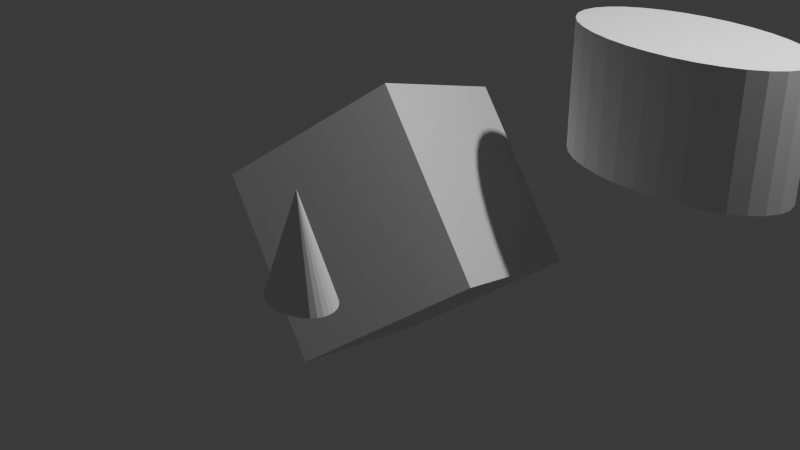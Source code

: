 # Source: Untitled.blend  (saved by Blender 4.4.32; exported with 4.5.12 LTS)
import bpy
from mathutils import Matrix  # noqa: F401  (used for matrix-valued properties, if any)

bpy.ops.wm.read_factory_settings(use_empty=True)
scene = bpy.context.scene
scene.name = 'Scene'

# ---- collections
col_collection = bpy.data.collections.new('Collection'); scene.collection.children.link(col_collection)

# ---- materials (node trees are filled in below, after node groups)
mat_material = bpy.data.materials.new('Material')
mat_material.alpha_threshold = 0.0
mat_material.roughness = 0.5
mat_material.line_color = (0.0, 0.0, 0.0, 1.0)

# ---- material node trees
mat_material.use_nodes = True; mat_material.node_tree.nodes.clear()
_N = mat_material.node_tree.nodes; _L = mat_material.node_tree.links
n0 = _N.new('ShaderNodeOutputMaterial'); n0.name = 'Material Output'; n0.location = (300, 300)
n1 = _N.new('ShaderNodeBsdfPrincipled'); n1.name = 'Principled BSDF'; n1.location = (10, 300)
n1.inputs[3].default_value = 1.45
_L.new(n1.outputs[0], n0.inputs[0])
n0.is_active_output = True

# ---- world
world_world = bpy.data.worlds.new('World'); scene.world = world_world
world_world.use_nodes = True; world_world.node_tree.nodes.clear()
_N = world_world.node_tree.nodes; _L = world_world.node_tree.links
n0 = _N.new('ShaderNodeOutputWorld'); n0.name = 'World Output'; n0.location = (300, 300)
n1 = _N.new('ShaderNodeBackground'); n1.name = 'Background'; n1.location = (10, 300)
n1.inputs[0].default_value = (0.05088, 0.05088, 0.05088, 1.0)
_L.new(n1.outputs[0], n0.inputs[0])
n0.is_active_output = True
world_world.color = (0.05088, 0.05088, 0.05088)
world_world.sun_shadow_jitter_overblur = 0.0

# ---- cameras
cam_camera = bpy.data.cameras.new('Camera')
cam_camera.clip_end = 100.0
cam_camera.ortho_scale = 7.314

# ---- lights
light_light = bpy.data.lights.new('Light', 'POINT')
light_light.energy = 1000.0
light_light.shadow_soft_size = 0.1

# ---- meshes
me_cube = bpy.data.meshes.new('Cube')
me_cube.from_pydata([(1.0, 1.0, 1.0), (1.0, 1.0, -1.0), (1.0, -1.0, 1.0), (1.0, -1.0, -1.0), (-1.0, 1.0, 1.0), (-1.0, 1.0, -1.0), (-1.0, -1.0, 1.0), (-1.0, -1.0, -1.0)], [], [(0, 4, 6, 2), (3, 2, 6, 7), (7, 6, 4, 5), (5, 1, 3, 7), (1, 0, 2, 3), (5, 4, 0, 1)])
_uv = me_cube.uv_layers.new(name='UVMap')
_uv.uv.foreach_set('vector', [0.625, 0.5, 0.875, 0.5, 0.875, 0.75, 0.625, 0.75, 0.375, 0.75, 0.625, 0.75, 0.625, 1.0, 0.375, 1.0, 0.375, 0.0, 0.625, 0.0, 0.625, 0.25, 0.375, 0.25, 0.125, 0.5, 0.375, 0.5, 0.375, 0.75, 0.125, 0.75, 0.375, 0.5, 0.625, 0.5, 0.625, 0.75, 0.375, 0.75, 0.375, 0.25, 0.625, 0.25, 0.625, 0.5, 0.375, 0.5])
me_cube.materials.append(mat_material)
me_cube.use_mirror_vertex_groups = False
me_cube.update()
me_cone = bpy.data.meshes.new('Cone')
me_cone.from_pydata([(0.0, 0.2306, -0.4238), (0.06074, 0.2262, -0.4238), (0.1192, 0.2131, -0.4238), (0.173, 0.1918, -0.4238), (0.2202, 0.1631, -0.4238), (0.2589, 0.1281, -0.4238), (0.2877, 0.08825, -0.4238), (0.3054, 0.04499, -0.4238), (0.3114, 0.0, -0.4238), (0.3054, -0.04499, -0.4238), (0.2877, -0.08825, -0.4238), (0.2589, -0.1281, -0.4238), (0.2202, -0.1631, -0.4238), (0.173, -0.1918, -0.4238), (0.1192, -0.2131, -0.4238), (0.06074, -0.2262, -0.4238), (0.0, -0.2306, -0.4238), (-0.06074, -0.2262, -0.4238), (-0.1192, -0.2131, -0.4238), (-0.173, -0.1918, -0.4238), (-0.2202, -0.1631, -0.4238), (-0.2589, -0.1281, -0.4238), (-0.2877, -0.08825, -0.4238), (-0.3054, -0.04499, -0.4238), (-0.3114, 0.0, -0.4238), (-0.3054, 0.04499, -0.4238), (-0.2877, 0.08825, -0.4238), (-0.2589, 0.1281, -0.4238), (-0.2202, 0.1631, -0.4238), (-0.173, 0.1918, -0.4238), (-0.1192, 0.2131, -0.4238), (-0.06074, 0.2262, -0.4238), (0.0, 0.0, 0.4238)], [], [(0, 32, 1), (1, 32, 2), (2, 32, 3), (3, 32, 4), (4, 32, 5), (5, 32, 6), (6, 32, 7), (7, 32, 8), (8, 32, 9), (9, 32, 10), (10, 32, 11), (11, 32, 12), (12, 32, 13), (13, 32, 14), (14, 32, 15), (15, 32, 16), (16, 32, 17), (17, 32, 18), (18, 32, 19), (19, 32, 20), (20, 32, 21), (21, 32, 22), (22, 32, 23), (23, 32, 24), (24, 32, 25), (25, 32, 26), (26, 32, 27), (27, 32, 28), (28, 32, 29), (29, 32, 30), (0, 1, 2, 3, 4, 5, 6, 7, 8, 9, 10, 11, 12, 13, 14, 15, 16, 17, 18, 19, 20, 21, 22, 23, 24, 25, 26, 27, 28, 29, 30, 31), (30, 32, 31), (31, 32, 0)])
_uv = me_cone.uv_layers.new(name='UVMap')
_uv.uv.foreach_set('vector', [0.25, 0.49, 0.25, 0.25, 0.2968, 0.4854, 0.2968, 0.4854, 0.25, 0.25, 0.3418, 0.4717, 0.3418, 0.4717, 0.25, 0.25, 0.3833, 0.4496, 0.3833, 0.4496, 0.25, 0.25, 0.4197, 0.4197, 0.4197, 0.4197, 0.25, 0.25, 0.4496, 0.3833, 0.4496, 0.3833, 0.25, 0.25, 0.4717, 0.3418, 0.4717, 0.3418, 0.25, 0.25, 0.4854, 0.2968, 0.4854, 0.2968, 0.25, 0.25, 0.49, 0.25, 0.49, 0.25, 0.25, 0.25, 0.4854, 0.2032, 0.4854, 0.2032, 0.25, 0.25, 0.4717, 0.1582, 0.4717, 0.1582, 0.25, 0.25, 0.4496, 0.1167, 0.4496, 0.1167, 0.25, 0.25, 0.4197, 0.08029, 0.4197, 0.08029, 0.25, 0.25, 0.3833, 0.05045, 0.3833, 0.05045, 0.25, 0.25, 0.3418, 0.02827, 0.3418, 0.02827, 0.25, 0.25, 0.2968, 0.01461, 0.2968, 0.01461, 0.25, 0.25, 0.25, 0.01, 0.25, 0.01, 0.25, 0.25, 0.2032, 0.01461, 0.2032, 0.01461, 0.25, 0.25, 0.1582, 0.02827, 0.1582, 0.02827, 0.25, 0.25, 0.1167, 0.05045, 0.1167, 0.05045, 0.25, 0.25, 0.08029, 0.08029, 0.08029, 0.08029, 0.25, 0.25, 0.05045, 0.1167, 0.05045, 0.1167, 0.25, 0.25, 0.02827, 0.1582, 0.02827, 0.1582, 0.25, 0.25, 0.01461, 0.2032, 0.01461, 0.2032, 0.25, 0.25, 0.01, 0.25, 0.01, 0.25, 0.25, 0.25, 0.01461, 0.2968, 0.01461, 0.2968, 0.25, 0.25, 0.02827, 0.3418, 0.02827, 0.3418, 0.25, 0.25, 0.05045, 0.3833, 0.05045, 0.3833, 0.25, 0.25, 0.08029, 0.4197, 0.08029, 0.4197, 0.25, 0.25, 0.1167, 0.4496, 0.1167, 0.4496, 0.25, 0.25, 0.1582, 0.4717, 0.75, 0.49, 0.7968, 0.4854, 0.8418, 0.4717, 0.8833, 0.4496, 0.9197, 0.4197, 0.9496, 0.3833, 0.9717, 0.3418, 0.9854, 0.2968, 0.99, 0.25, 0.9854, 0.2032, 0.9717, 0.1582, 0.9496, 0.1167, 0.9197, 0.08029, 0.8833, 0.05045, 0.8418, 0.02827, 0.7968, 0.01461, 0.75, 0.01, 0.7032, 0.01461, 0.6582, 0.02827, 0.6167, 0.05045, 0.5803, 0.08029, 0.5504, 0.1167, 0.5283, 0.1582, 0.5146, 0.2032, 0.51, 0.25, 0.5146, 0.2968, 0.5283, 0.3418, 0.5504, 0.3833, 0.5803, 0.4197, 0.6167, 0.4496, 0.6582, 0.4717, 0.7032, 0.4854, 0.1582, 0.4717, 0.25, 0.25, 0.2032, 0.4854, 0.2032, 0.4854, 0.25, 0.25, 0.25, 0.49])
me_cone.update()
me_cylinder = bpy.data.meshes.new('Cylinder')
me_cylinder.from_pydata([(0.0, 0.6101, -0.6157), (0.0, 0.6101, 0.6157), (0.218, 0.5984, -0.6157), (0.218, 0.5984, 0.6157), (0.4276, 0.5637, -0.6157), (0.4276, 0.5637, 0.6157), (0.6208, 0.5073, -0.6157), (0.6208, 0.5073, 0.6157), (0.7902, 0.4314, -0.6157), (0.7902, 0.4314, 0.6157), (0.9292, 0.339, -0.6157), (0.9292, 0.339, 0.6157), (1.032, 0.2335, -0.6157), (1.032, 0.2335, 0.6157), (1.096, 0.119, -0.6157), (1.096, 0.119, 0.6157), (1.117, 0.0, -0.6157), (1.117, 0.0, 0.6157), (1.096, -0.119, -0.6157), (1.096, -0.119, 0.6157), (1.032, -0.2335, -0.6157), (1.032, -0.2335, 0.6157), (0.9292, -0.339, -0.6157), (0.9292, -0.339, 0.6157), (0.7902, -0.4314, -0.6157), (0.7902, -0.4314, 0.6157), (0.6208, -0.5073, -0.6157), (0.6208, -0.5073, 0.6157), (0.4276, -0.5637, -0.6157), (0.4276, -0.5637, 0.6157), (0.218, -0.5984, -0.6157), (0.218, -0.5984, 0.6157), (0.0, -0.6101, -0.6157), (0.0, -0.6101, 0.6157), (-0.218, -0.5984, -0.6157), (-0.218, -0.5984, 0.6157), (-0.4276, -0.5637, -0.6157), (-0.4276, -0.5637, 0.6157), (-0.6208, -0.5073, -0.6157), (-0.6208, -0.5073, 0.6157), (-0.7902, -0.4314, -0.6157), (-0.7902, -0.4314, 0.6157), (-0.9292, -0.339, -0.6157), (-0.9292, -0.339, 0.6157), (-1.032, -0.2335, -0.6157), (-1.032, -0.2335, 0.6157), (-1.096, -0.119, -0.6157), (-1.096, -0.119, 0.6157), (-1.117, 0.0, -0.6157), (-1.117, 0.0, 0.6157), (-1.096, 0.119, -0.6157), (-1.096, 0.119, 0.6157), (-1.032, 0.2335, -0.6157), (-1.032, 0.2335, 0.6157), (-0.9292, 0.339, -0.6157), (-0.9292, 0.339, 0.6157), (-0.7902, 0.4314, -0.6157), (-0.7902, 0.4314, 0.6157), (-0.6208, 0.5073, -0.6157), (-0.6208, 0.5073, 0.6157), (-0.4276, 0.5637, -0.6157), (-0.4276, 0.5637, 0.6157), (-0.218, 0.5984, -0.6157), (-0.218, 0.5984, 0.6157)], [], [(0, 1, 3, 2), (2, 3, 5, 4), (4, 5, 7, 6), (6, 7, 9, 8), (8, 9, 11, 10), (10, 11, 13, 12), (12, 13, 15, 14), (14, 15, 17, 16), (16, 17, 19, 18), (18, 19, 21, 20), (20, 21, 23, 22), (22, 23, 25, 24), (24, 25, 27, 26), (26, 27, 29, 28), (28, 29, 31, 30), (30, 31, 33, 32), (32, 33, 35, 34), (34, 35, 37, 36), (36, 37, 39, 38), (38, 39, 41, 40), (40, 41, 43, 42), (42, 43, 45, 44), (44, 45, 47, 46), (46, 47, 49, 48), (48, 49, 51, 50), (50, 51, 53, 52), (52, 53, 55, 54), (54, 55, 57, 56), (56, 57, 59, 58), (58, 59, 61, 60), (3, 1, 63, 61, 59, 57, 55, 53, 51, 49, 47, 45, 43, 41, 39, 37, 35, 33, 31, 29, 27, 25, 23, 21, 19, 17, 15, 13, 11, 9, 7, 5), (60, 61, 63, 62), (62, 63, 1, 0), (0, 2, 4, 6, 8, 10, 12, 14, 16, 18, 20, 22, 24, 26, 28, 30, 32, 34, 36, 38, 40, 42, 44, 46, 48, 50, 52, 54, 56, 58, 60, 62)])
_uv = me_cylinder.uv_layers.new(name='UVMap')
_uv.uv.foreach_set('vector', [1.0, 0.5, 1.0, 1.0, 0.9688, 1.0, 0.9688, 0.5, 0.9688, 0.5, 0.9688, 1.0, 0.9375, 1.0, 0.9375, 0.5, 0.9375, 0.5, 0.9375, 1.0, 0.9062, 1.0, 0.9062, 0.5, 0.9062, 0.5, 0.9062, 1.0, 0.875, 1.0, 0.875, 0.5, 0.875, 0.5, 0.875, 1.0, 0.8438, 1.0, 0.8438, 0.5, 0.8438, 0.5, 0.8438, 1.0, 0.8125, 1.0, 0.8125, 0.5, 0.8125, 0.5, 0.8125, 1.0, 0.7812, 1.0, 0.7812, 0.5, 0.7812, 0.5, 0.7812, 1.0, 0.75, 1.0, 0.75, 0.5, 0.75, 0.5, 0.75, 1.0, 0.7188, 1.0, 0.7188, 0.5, 0.7188, 0.5, 0.7188, 1.0, 0.6875, 1.0, 0.6875, 0.5, 0.6875, 0.5, 0.6875, 1.0, 0.6562, 1.0, 0.6562, 0.5, 0.6562, 0.5, 0.6562, 1.0, 0.625, 1.0, 0.625, 0.5, 0.625, 0.5, 0.625, 1.0, 0.5938, 1.0, 0.5938, 0.5, 0.5938, 0.5, 0.5938, 1.0, 0.5625, 1.0, 0.5625, 0.5, 0.5625, 0.5, 0.5625, 1.0, 0.5312, 1.0, 0.5312, 0.5, 0.5312, 0.5, 0.5312, 1.0, 0.5, 1.0, 0.5, 0.5, 0.5, 0.5, 0.5, 1.0, 0.4688, 1.0, 0.4688, 0.5, 0.4688, 0.5, 0.4688, 1.0, 0.4375, 1.0, 0.4375, 0.5, 0.4375, 0.5, 0.4375, 1.0, 0.4062, 1.0, 0.4062, 0.5, 0.4062, 0.5, 0.4062, 1.0, 0.375, 1.0, 0.375, 0.5, 0.375, 0.5, 0.375, 1.0, 0.3438, 1.0, 0.3438, 0.5, 0.3438, 0.5, 0.3438, 1.0, 0.3125, 1.0, 0.3125, 0.5, 0.3125, 0.5, 0.3125, 1.0, 0.2812, 1.0, 0.2812, 0.5, 0.2812, 0.5, 0.2812, 1.0, 0.25, 1.0, 0.25, 0.5, 0.25, 0.5, 0.25, 1.0, 0.2188, 1.0, 0.2188, 0.5, 0.2188, 0.5, 0.2188, 1.0, 0.1875, 1.0, 0.1875, 0.5, 0.1875, 0.5, 0.1875, 1.0, 0.1562, 1.0, 0.1562, 0.5, 0.1562, 0.5, 0.1562, 1.0, 0.125, 1.0, 0.125, 0.5, 0.125, 0.5, 0.125, 1.0, 0.09375, 1.0, 0.09375, 0.5, 0.09375, 0.5, 0.09375, 1.0, 0.0625, 1.0, 0.0625, 0.5, 0.2968, 0.4854, 0.25, 0.49, 0.2032, 0.4854, 0.1582, 0.4717, 0.1167, 0.4496, 0.08029, 0.4197, 0.05045, 0.3833, 0.02827, 0.3418, 0.01461, 0.2968, 0.01, 0.25, 0.01461, 0.2032, 0.02827, 0.1582, 0.05045, 0.1167, 0.08029, 0.08029, 0.1167, 0.05045, 0.1582, 0.02827, 0.2032, 0.01461, 0.25, 0.01, 0.2968, 0.01461, 0.3418, 0.02827, 0.3833, 0.05045, 0.4197, 0.08029, 0.4496, 0.1167, 0.4717, 0.1582, 0.4854, 0.2032, 0.49, 0.25, 0.4854, 0.2968, 0.4717, 0.3418, 0.4496, 0.3833, 0.4197, 0.4197, 0.3833, 0.4496, 0.3418, 0.4717, 0.0625, 0.5, 0.0625, 1.0, 0.03125, 1.0, 0.03125, 0.5, 0.03125, 0.5, 0.03125, 1.0, 0.0, 1.0, 0.0, 0.5, 0.75, 0.49, 0.7968, 0.4854, 0.8418, 0.4717, 0.8833, 0.4496, 0.9197, 0.4197, 0.9496, 0.3833, 0.9717, 0.3418, 0.9854, 0.2968, 0.99, 0.25, 0.9854, 0.2032, 0.9717, 0.1582, 0.9496, 0.1167, 0.9197, 0.08029, 0.8833, 0.05045, 0.8418, 0.02827, 0.7968, 0.01461, 0.75, 0.01, 0.7032, 0.01461, 0.6582, 0.02827, 0.6167, 0.05045, 0.5803, 0.08029, 0.5504, 0.1167, 0.5283, 0.1582, 0.5146, 0.2032, 0.51, 0.25, 0.5146, 0.2968, 0.5283, 0.3418, 0.5504, 0.3833, 0.5803, 0.4197, 0.6167, 0.4496, 0.6582, 0.4717, 0.7032, 0.4854])
me_cylinder.update()

# ---- objects
ob_cube = bpy.data.objects.new('Cube', me_cube)
ob_light = bpy.data.objects.new('Light', light_light)
ob_camera = bpy.data.objects.new('Camera', cam_camera)
ob_cone = bpy.data.objects.new('Cone', me_cone)
ob_cylinder = bpy.data.objects.new('Cylinder', me_cylinder)

# ---- transforms, parenting, visibility, modifiers, constraints
ob_cube.location = (0.0, 0.0, 0.0)
ob_cube.rotation_euler = (0.6465, -0.3041, -1.329)
ob_cube.lock_rotations_4d = False
ob_cube.empty_display_type = 'ARROWS'
ob_cube.lineart.crease_threshold = 0.0
ob_light.location = (4.076, 1.005, 5.904)
ob_light.rotation_euler = (0.6503, 0.05522, 1.866)
ob_light.lock_rotations_4d = False
ob_light.empty_display_type = 'ARROWS'
ob_light.color = (0.0, 0.0, 0.0, 0.0)
ob_light.lineart.crease_threshold = 0.0
ob_camera.location = (7.359, -6.926, 4.958)
ob_camera.rotation_euler = (1.109, 0.0, 0.8149)
ob_camera.lock_rotations_4d = False
ob_camera.empty_display_type = 'ARROWS'
ob_camera.color = (0.0, 0.0, 0.0, 0.0)
ob_camera.display_type = 'WIRE'
ob_camera.lineart.crease_threshold = 0.0
ob_cone.location = (1.939, -2.775, 1.425)
ob_cylinder.location = (2.461, 1.033, 1.616)

# ---- collection membership
col_collection.objects.link(ob_cube)
col_collection.objects.link(ob_light)
col_collection.objects.link(ob_camera)
col_collection.objects.link(ob_cone)
col_collection.objects.link(ob_cylinder)

# ---- scene / render settings (as saved in the file)
scene.camera = ob_camera
scene.frame_start = 1; scene.frame_end = 250; scene.frame_set(1)
scene.render.engine = 'BLENDER_EEVEE_NEXT'
bpy.context.view_layer.update()
